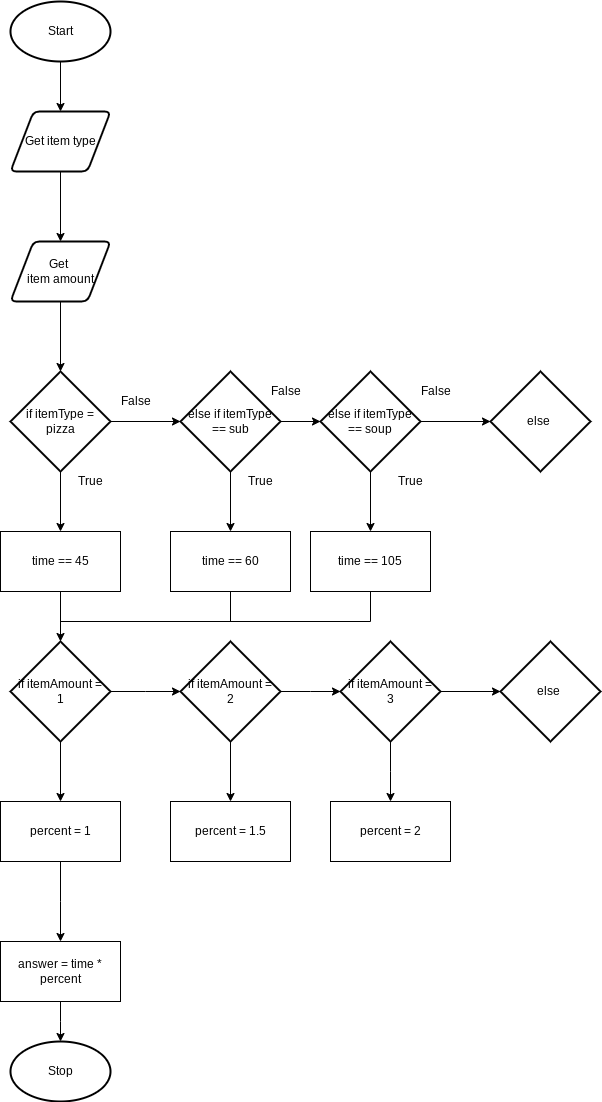

The diagram above was exported from draw.io. Its source (the exported page's mxGraphModel, read from the mxfile embedded in the PNG):
<mxGraphModel dx="834" dy="711" grid="1" gridSize="10" guides="1" tooltips="1" connect="1" arrows="1" fold="1" page="1" pageScale="1" pageWidth="827" pageHeight="1169" math="0" shadow="0">
  <root>
    <mxCell id="0" />
    <mxCell id="1" parent="0" />
    <mxCell id="3" style="edgeStyle=none;html=1;" parent="1" source="2" target="4" edge="1">
      <mxGeometry relative="1" as="geometry">
        <mxPoint x="430" y="180" as="targetPoint" />
      </mxGeometry>
    </mxCell>
    <mxCell id="2" value="Start" style="strokeWidth=2;html=1;shape=mxgraph.flowchart.start_1;whiteSpace=wrap;" parent="1" vertex="1">
      <mxGeometry x="380" y="40" width="100" height="60" as="geometry" />
    </mxCell>
    <mxCell id="5" style="edgeStyle=none;html=1;" parent="1" source="4" edge="1">
      <mxGeometry relative="1" as="geometry">
        <mxPoint x="430" y="280" as="targetPoint" />
      </mxGeometry>
    </mxCell>
    <mxCell id="4" value="Get item type" style="shape=parallelogram;html=1;strokeWidth=2;perimeter=parallelogramPerimeter;whiteSpace=wrap;rounded=1;arcSize=12;size=0.23;" parent="1" vertex="1">
      <mxGeometry x="380" y="150" width="100" height="60" as="geometry" />
    </mxCell>
    <mxCell id="7" style="edgeStyle=none;html=1;" parent="1" source="6" edge="1">
      <mxGeometry relative="1" as="geometry">
        <mxPoint x="430" y="410" as="targetPoint" />
      </mxGeometry>
    </mxCell>
    <mxCell id="6" value="Get &lt;br&gt;item amount" style="shape=parallelogram;html=1;strokeWidth=2;perimeter=parallelogramPerimeter;whiteSpace=wrap;rounded=1;arcSize=12;size=0.23;" parent="1" vertex="1">
      <mxGeometry x="380" y="280" width="100" height="60" as="geometry" />
    </mxCell>
    <mxCell id="10" style="edgeStyle=none;html=1;" parent="1" source="9" edge="1">
      <mxGeometry relative="1" as="geometry">
        <mxPoint x="550" y="460" as="targetPoint" />
      </mxGeometry>
    </mxCell>
    <mxCell id="16" style="edgeStyle=none;html=1;" parent="1" source="9" edge="1">
      <mxGeometry relative="1" as="geometry">
        <mxPoint x="430" y="570" as="targetPoint" />
      </mxGeometry>
    </mxCell>
    <mxCell id="9" value="if itemType =&lt;br&gt;pizza" style="strokeWidth=2;html=1;shape=mxgraph.flowchart.decision;whiteSpace=wrap;" parent="1" vertex="1">
      <mxGeometry x="380" y="410" width="100" height="100" as="geometry" />
    </mxCell>
    <mxCell id="18" style="edgeStyle=none;html=1;exitX=0.5;exitY=1;exitDx=0;exitDy=0;exitPerimeter=0;entryX=0.5;entryY=0;entryDx=0;entryDy=0;" parent="1" source="11" target="19" edge="1">
      <mxGeometry relative="1" as="geometry">
        <mxPoint x="610" y="580" as="targetPoint" />
      </mxGeometry>
    </mxCell>
    <mxCell id="23" style="edgeStyle=none;html=1;entryX=0;entryY=0.5;entryDx=0;entryDy=0;entryPerimeter=0;" parent="1" source="11" target="22" edge="1">
      <mxGeometry relative="1" as="geometry" />
    </mxCell>
    <mxCell id="11" value="else if itemType == sub" style="strokeWidth=2;html=1;shape=mxgraph.flowchart.decision;whiteSpace=wrap;" parent="1" vertex="1">
      <mxGeometry x="550" y="410" width="100" height="100" as="geometry" />
    </mxCell>
    <mxCell id="13" value="True" style="text;html=1;align=center;verticalAlign=middle;resizable=0;points=[];autosize=1;strokeColor=none;fillColor=none;" parent="1" vertex="1">
      <mxGeometry x="440" y="510" width="40" height="20" as="geometry" />
    </mxCell>
    <mxCell id="28" style="edgeStyle=none;html=1;" parent="1" source="17" edge="1">
      <mxGeometry relative="1" as="geometry">
        <mxPoint x="430" y="680" as="targetPoint" />
      </mxGeometry>
    </mxCell>
    <mxCell id="17" value="time == 45" style="rounded=0;whiteSpace=wrap;html=1;" parent="1" vertex="1">
      <mxGeometry x="370" y="570" width="120" height="60" as="geometry" />
    </mxCell>
    <mxCell id="19" value="time == 60" style="rounded=0;whiteSpace=wrap;html=1;" parent="1" vertex="1">
      <mxGeometry x="540" y="570" width="120" height="60" as="geometry" />
    </mxCell>
    <mxCell id="24" style="edgeStyle=none;html=1;" parent="1" source="22" edge="1">
      <mxGeometry relative="1" as="geometry">
        <mxPoint x="740" y="570" as="targetPoint" />
      </mxGeometry>
    </mxCell>
    <mxCell id="27" style="edgeStyle=none;html=1;entryX=0;entryY=0.5;entryDx=0;entryDy=0;entryPerimeter=0;" parent="1" source="22" target="26" edge="1">
      <mxGeometry relative="1" as="geometry" />
    </mxCell>
    <mxCell id="22" value="else if itemType == soup" style="strokeWidth=2;html=1;shape=mxgraph.flowchart.decision;whiteSpace=wrap;" parent="1" vertex="1">
      <mxGeometry x="690" y="410" width="100" height="100" as="geometry" />
    </mxCell>
    <mxCell id="25" value="time == 105" style="rounded=0;whiteSpace=wrap;html=1;" parent="1" vertex="1">
      <mxGeometry x="680" y="570" width="120" height="60" as="geometry" />
    </mxCell>
    <mxCell id="26" value="else&amp;nbsp;" style="strokeWidth=2;html=1;shape=mxgraph.flowchart.decision;whiteSpace=wrap;" parent="1" vertex="1">
      <mxGeometry x="860" y="410" width="100" height="100" as="geometry" />
    </mxCell>
    <mxCell id="31" style="edgeStyle=none;html=1;" parent="1" source="29" edge="1">
      <mxGeometry relative="1" as="geometry">
        <mxPoint x="430" y="840" as="targetPoint" />
      </mxGeometry>
    </mxCell>
    <mxCell id="45" style="edgeStyle=elbowEdgeStyle;rounded=0;html=1;" parent="1" source="29" target="34" edge="1">
      <mxGeometry relative="1" as="geometry" />
    </mxCell>
    <mxCell id="29" value="if itemAmount =&lt;br&gt;1" style="strokeWidth=2;html=1;shape=mxgraph.flowchart.decision;whiteSpace=wrap;" parent="1" vertex="1">
      <mxGeometry x="380" y="680" width="100" height="100" as="geometry" />
    </mxCell>
    <mxCell id="50" style="edgeStyle=elbowEdgeStyle;rounded=0;html=1;" parent="1" source="32" edge="1">
      <mxGeometry relative="1" as="geometry">
        <mxPoint x="430" y="980" as="targetPoint" />
      </mxGeometry>
    </mxCell>
    <mxCell id="32" value="percent = 1" style="rounded=0;whiteSpace=wrap;html=1;" parent="1" vertex="1">
      <mxGeometry x="370" y="840" width="120" height="60" as="geometry" />
    </mxCell>
    <mxCell id="36" style="edgeStyle=none;html=1;entryX=0.5;entryY=0;entryDx=0;entryDy=0;" parent="1" source="34" target="35" edge="1">
      <mxGeometry relative="1" as="geometry" />
    </mxCell>
    <mxCell id="46" style="edgeStyle=elbowEdgeStyle;rounded=0;html=1;" parent="1" source="34" edge="1">
      <mxGeometry relative="1" as="geometry">
        <mxPoint x="710" y="730" as="targetPoint" />
      </mxGeometry>
    </mxCell>
    <mxCell id="34" value="if itemAmount =&lt;br&gt;2" style="strokeWidth=2;html=1;shape=mxgraph.flowchart.decision;whiteSpace=wrap;" parent="1" vertex="1">
      <mxGeometry x="550" y="680" width="100" height="100" as="geometry" />
    </mxCell>
    <mxCell id="35" value="percent = 1.5" style="rounded=0;whiteSpace=wrap;html=1;" parent="1" vertex="1">
      <mxGeometry x="540" y="840" width="120" height="60" as="geometry" />
    </mxCell>
    <mxCell id="37" value="" style="endArrow=none;html=1;exitX=0.5;exitY=1;exitDx=0;exitDy=0;" parent="1" source="19" edge="1">
      <mxGeometry width="50" height="50" relative="1" as="geometry">
        <mxPoint x="660" y="710" as="sourcePoint" />
        <mxPoint x="600" y="660" as="targetPoint" />
      </mxGeometry>
    </mxCell>
    <mxCell id="39" value="" style="endArrow=none;html=1;exitX=0.5;exitY=1;exitDx=0;exitDy=0;edgeStyle=elbowEdgeStyle;rounded=0;" parent="1" source="25" edge="1">
      <mxGeometry width="50" height="50" relative="1" as="geometry">
        <mxPoint x="740" y="660" as="sourcePoint" />
        <mxPoint x="430" y="660" as="targetPoint" />
        <Array as="points">
          <mxPoint x="740" y="680" />
        </Array>
      </mxGeometry>
    </mxCell>
    <mxCell id="40" value="False" style="text;html=1;align=center;verticalAlign=middle;resizable=0;points=[];autosize=1;strokeColor=none;fillColor=none;" parent="1" vertex="1">
      <mxGeometry x="780" y="420" width="50" height="20" as="geometry" />
    </mxCell>
    <mxCell id="41" value="False" style="text;html=1;align=center;verticalAlign=middle;resizable=0;points=[];autosize=1;strokeColor=none;fillColor=none;" parent="1" vertex="1">
      <mxGeometry x="630" y="420" width="50" height="20" as="geometry" />
    </mxCell>
    <mxCell id="42" value="True" style="text;html=1;align=center;verticalAlign=middle;resizable=0;points=[];autosize=1;strokeColor=none;fillColor=none;" parent="1" vertex="1">
      <mxGeometry x="610" y="510" width="40" height="20" as="geometry" />
    </mxCell>
    <mxCell id="43" value="False" style="text;html=1;align=center;verticalAlign=middle;resizable=0;points=[];autosize=1;strokeColor=none;fillColor=none;" parent="1" vertex="1">
      <mxGeometry x="480" y="430" width="50" height="20" as="geometry" />
    </mxCell>
    <mxCell id="44" value="True" style="text;html=1;align=center;verticalAlign=middle;resizable=0;points=[];autosize=1;strokeColor=none;fillColor=none;" parent="1" vertex="1">
      <mxGeometry x="760" y="510" width="40" height="20" as="geometry" />
    </mxCell>
    <mxCell id="48" style="edgeStyle=elbowEdgeStyle;rounded=0;html=1;entryX=0.5;entryY=0;entryDx=0;entryDy=0;" parent="1" source="47" target="49" edge="1">
      <mxGeometry relative="1" as="geometry">
        <mxPoint x="760" y="830" as="targetPoint" />
      </mxGeometry>
    </mxCell>
    <mxCell id="54" style="edgeStyle=none;html=1;" edge="1" parent="1" source="47">
      <mxGeometry relative="1" as="geometry">
        <mxPoint x="870" y="730" as="targetPoint" />
      </mxGeometry>
    </mxCell>
    <mxCell id="47" value="if itemAmount =&lt;br&gt;3" style="strokeWidth=2;html=1;shape=mxgraph.flowchart.decision;whiteSpace=wrap;" parent="1" vertex="1">
      <mxGeometry x="710" y="680" width="100" height="100" as="geometry" />
    </mxCell>
    <mxCell id="49" value="percent = 2" style="rounded=0;whiteSpace=wrap;html=1;" parent="1" vertex="1">
      <mxGeometry x="700" y="840" width="120" height="60" as="geometry" />
    </mxCell>
    <mxCell id="52" style="edgeStyle=elbowEdgeStyle;rounded=0;html=1;entryX=0.5;entryY=0;entryDx=0;entryDy=0;entryPerimeter=0;" parent="1" source="51" target="53" edge="1">
      <mxGeometry relative="1" as="geometry">
        <mxPoint x="550" y="1010" as="targetPoint" />
      </mxGeometry>
    </mxCell>
    <mxCell id="51" value="answer = time * percent" style="rounded=0;whiteSpace=wrap;html=1;" parent="1" vertex="1">
      <mxGeometry x="370" y="980" width="120" height="60" as="geometry" />
    </mxCell>
    <mxCell id="53" value="Stop" style="strokeWidth=2;html=1;shape=mxgraph.flowchart.start_1;whiteSpace=wrap;" parent="1" vertex="1">
      <mxGeometry x="380" y="1080" width="100" height="60" as="geometry" />
    </mxCell>
    <mxCell id="55" value="else&amp;nbsp;" style="strokeWidth=2;html=1;shape=mxgraph.flowchart.decision;whiteSpace=wrap;" vertex="1" parent="1">
      <mxGeometry x="870" y="680" width="100" height="100" as="geometry" />
    </mxCell>
  </root>
</mxGraphModel>